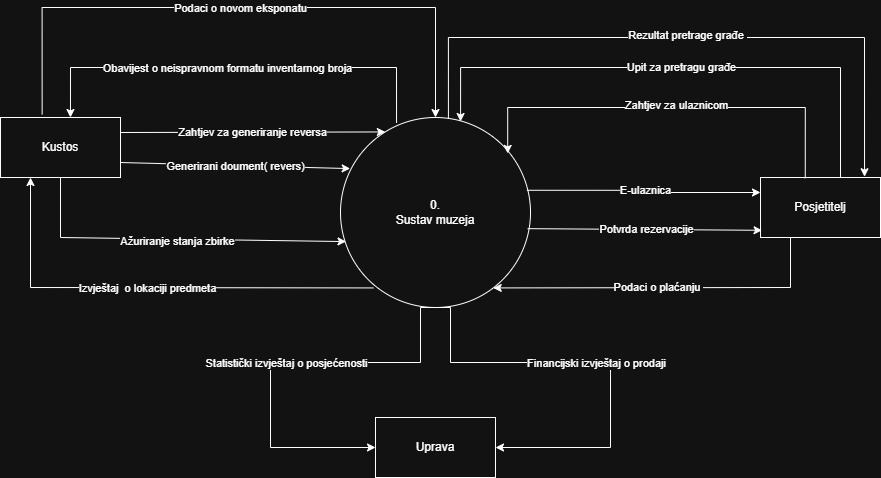

The diagram above was exported from draw.io. Its source (the exported page's mxGraphModel, read from the mxfile embedded in the PNG):
<mxGraphModel dx="1030" dy="527" grid="1" gridSize="10" guides="1" tooltips="1" connect="1" arrows="1" fold="1" page="1" pageScale="1" pageWidth="1100" pageHeight="1700" math="0" shadow="0">
  <root>
    <mxCell id="0" />
    <mxCell id="1" parent="0" />
    <mxCell id="Hn3YzAqtL4FhH82D7f_W-2" parent="1" style="ellipse;whiteSpace=wrap;html=1;aspect=fixed;" value="0.&lt;div&gt;Sustav muzeja&lt;/div&gt;" vertex="1">
      <mxGeometry height="190" width="190" x="410" y="150" as="geometry" />
    </mxCell>
    <mxCell id="Hn3YzAqtL4FhH82D7f_W-3" parent="1" style="rounded=0;whiteSpace=wrap;html=1;" value="Posjetitelj" vertex="1">
      <mxGeometry height="60" width="120" x="830" y="210" as="geometry" />
    </mxCell>
    <mxCell id="Hn3YzAqtL4FhH82D7f_W-4" parent="1" style="rounded=0;whiteSpace=wrap;html=1;" value="Kustos" vertex="1">
      <mxGeometry height="60" width="120" x="70" y="150" as="geometry" />
    </mxCell>
    <mxCell id="Hn3YzAqtL4FhH82D7f_W-7" edge="1" parent="1" source="Hn3YzAqtL4FhH82D7f_W-3" style="endArrow=classic;html=1;rounded=0;entryX=0.88;entryY=0.189;entryDx=0;entryDy=0;entryPerimeter=0;exitX=0.373;exitY=0.013;exitDx=0;exitDy=0;exitPerimeter=0;edgeStyle=orthogonalEdgeStyle;" target="Hn3YzAqtL4FhH82D7f_W-2" value="">
      <mxGeometry relative="1" as="geometry">
        <Array as="points">
          <mxPoint x="875" y="140" />
          <mxPoint x="577" y="140" />
        </Array>
        <mxPoint x="480" y="290" as="sourcePoint" />
        <mxPoint x="580" y="290" as="targetPoint" />
      </mxGeometry>
    </mxCell>
    <mxCell id="Hn3YzAqtL4FhH82D7f_W-8" connectable="0" parent="Hn3YzAqtL4FhH82D7f_W-7" style="edgeLabel;resizable=0;html=1;;align=center;verticalAlign=middle;" value="Label" vertex="1">
      <mxGeometry relative="1" as="geometry" />
    </mxCell>
    <mxCell id="Hn3YzAqtL4FhH82D7f_W-10" connectable="0" parent="Hn3YzAqtL4FhH82D7f_W-7" style="edgeLabel;html=1;align=center;verticalAlign=middle;resizable=0;points=[];" value="Zahtjev za ulaznicom&lt;div&gt;&lt;br&gt;&lt;/div&gt;" vertex="1">
      <mxGeometry relative="1" x="-0.0355" y="4" as="geometry">
        <mxPoint as="offset" />
      </mxGeometry>
    </mxCell>
    <mxCell id="Hn3YzAqtL4FhH82D7f_W-15" edge="1" parent="1" source="Hn3YzAqtL4FhH82D7f_W-3" style="endArrow=classic;html=1;rounded=0;entryX=0.804;entryY=0.897;entryDx=0;entryDy=0;exitX=0.25;exitY=1;exitDx=0;exitDy=0;entryPerimeter=0;" target="Hn3YzAqtL4FhH82D7f_W-2" value="">
      <mxGeometry relative="1" as="geometry">
        <Array as="points">
          <mxPoint x="860" y="320" />
        </Array>
        <mxPoint x="850" y="280" as="sourcePoint" />
        <mxPoint x="580" y="290" as="targetPoint" />
      </mxGeometry>
    </mxCell>
    <mxCell id="Hn3YzAqtL4FhH82D7f_W-16" connectable="0" parent="Hn3YzAqtL4FhH82D7f_W-15" style="edgeLabel;resizable=0;html=1;;align=center;verticalAlign=middle;" value="Label" vertex="1">
      <mxGeometry relative="1" as="geometry" />
    </mxCell>
    <mxCell id="Hn3YzAqtL4FhH82D7f_W-17" connectable="0" parent="Hn3YzAqtL4FhH82D7f_W-15" style="edgeLabel;html=1;align=center;verticalAlign=middle;resizable=0;points=[];" value="Podaci o plaćanju&amp;nbsp;" vertex="1">
      <mxGeometry relative="1" x="0.0469" y="-1" as="geometry">
        <mxPoint as="offset" />
      </mxGeometry>
    </mxCell>
    <mxCell id="Hn3YzAqtL4FhH82D7f_W-18" edge="1" parent="1" source="Hn3YzAqtL4FhH82D7f_W-3" style="endArrow=classic;html=1;rounded=0;exitX=0.693;exitY=0;exitDx=0;exitDy=0;entryX=0.632;entryY=0.021;entryDx=0;entryDy=0;entryPerimeter=0;exitPerimeter=0;edgeStyle=orthogonalEdgeStyle;" target="Hn3YzAqtL4FhH82D7f_W-2" value="">
      <mxGeometry relative="1" as="geometry">
        <Array as="points">
          <mxPoint x="910" y="210" />
          <mxPoint x="910" y="100" />
          <mxPoint x="530" y="100" />
        </Array>
        <mxPoint x="480" y="290" as="sourcePoint" />
        <mxPoint x="580" y="290" as="targetPoint" />
      </mxGeometry>
    </mxCell>
    <mxCell id="Hn3YzAqtL4FhH82D7f_W-27" connectable="0" parent="Hn3YzAqtL4FhH82D7f_W-18" style="edgeLabel;html=1;align=center;verticalAlign=middle;resizable=0;points=[];" value="Upit za pretragu&lt;span style=&quot;color: light-dark(rgb(0, 0, 0), rgb(255, 255, 255));&quot;&gt;&amp;nbsp;građe&lt;/span&gt;" vertex="1">
      <mxGeometry relative="1" x="-0.0037" y="-1" as="geometry">
        <mxPoint as="offset" />
      </mxGeometry>
    </mxCell>
    <mxCell id="Hn3YzAqtL4FhH82D7f_W-21" edge="1" parent="1" source="Hn3YzAqtL4FhH82D7f_W-2" style="endArrow=classic;html=1;rounded=0;entryX=0.867;entryY=-0.013;entryDx=0;entryDy=0;entryPerimeter=0;exitX=0.568;exitY=0.004;exitDx=0;exitDy=0;exitPerimeter=0;edgeStyle=orthogonalEdgeStyle;" target="Hn3YzAqtL4FhH82D7f_W-3" value="">
      <mxGeometry relative="1" as="geometry">
        <Array as="points">
          <mxPoint x="518" y="70" />
          <mxPoint x="934" y="70" />
        </Array>
        <mxPoint x="500" y="150" as="sourcePoint" />
        <mxPoint x="900" y="110" as="targetPoint" />
      </mxGeometry>
    </mxCell>
    <mxCell id="Hn3YzAqtL4FhH82D7f_W-22" connectable="0" parent="Hn3YzAqtL4FhH82D7f_W-21" style="edgeLabel;resizable=0;html=1;;align=center;verticalAlign=middle;" value="Label" vertex="1">
      <mxGeometry relative="1" as="geometry" />
    </mxCell>
    <mxCell id="Hn3YzAqtL4FhH82D7f_W-23" connectable="0" parent="Hn3YzAqtL4FhH82D7f_W-21" style="edgeLabel;html=1;align=center;verticalAlign=middle;resizable=0;points=[];" value="Rezultat pretrage građe&amp;nbsp;" vertex="1">
      <mxGeometry relative="1" x="0.002" y="3" as="geometry">
        <mxPoint as="offset" />
      </mxGeometry>
    </mxCell>
    <mxCell id="Hn3YzAqtL4FhH82D7f_W-24" edge="1" parent="1" source="Hn3YzAqtL4FhH82D7f_W-2" style="endArrow=classic;html=1;rounded=0;exitX=0.985;exitY=0.585;exitDx=0;exitDy=0;exitPerimeter=0;entryX=0.013;entryY=0.88;entryDx=0;entryDy=0;entryPerimeter=0;" target="Hn3YzAqtL4FhH82D7f_W-3" value="">
      <mxGeometry relative="1" as="geometry">
        <mxPoint x="660" y="260" as="sourcePoint" />
        <mxPoint x="760" y="260" as="targetPoint" />
      </mxGeometry>
    </mxCell>
    <mxCell id="Hn3YzAqtL4FhH82D7f_W-25" connectable="0" parent="Hn3YzAqtL4FhH82D7f_W-24" style="edgeLabel;resizable=0;html=1;;align=center;verticalAlign=middle;" value="Label" vertex="1">
      <mxGeometry relative="1" as="geometry" />
    </mxCell>
    <mxCell id="Hn3YzAqtL4FhH82D7f_W-26" connectable="0" parent="Hn3YzAqtL4FhH82D7f_W-24" style="edgeLabel;html=1;align=center;verticalAlign=middle;resizable=0;points=[];" value="Potvrda rezervacije" vertex="1">
      <mxGeometry relative="1" x="0.008" as="geometry">
        <mxPoint as="offset" />
      </mxGeometry>
    </mxCell>
    <mxCell id="Hn3YzAqtL4FhH82D7f_W-29" edge="1" parent="1" source="Hn3YzAqtL4FhH82D7f_W-4" style="endArrow=classic;html=1;rounded=0;exitX=0.347;exitY=-0.053;exitDx=0;exitDy=0;exitPerimeter=0;entryX=0.5;entryY=0;entryDx=0;entryDy=0;edgeStyle=orthogonalEdgeStyle;" target="Hn3YzAqtL4FhH82D7f_W-2" value="">
      <mxGeometry relative="1" as="geometry">
        <Array as="points">
          <mxPoint x="112" y="40" />
          <mxPoint x="505" y="40" />
        </Array>
        <mxPoint x="480" y="270" as="sourcePoint" />
        <mxPoint x="500" y="147" as="targetPoint" />
      </mxGeometry>
    </mxCell>
    <mxCell id="Hn3YzAqtL4FhH82D7f_W-30" connectable="0" parent="Hn3YzAqtL4FhH82D7f_W-29" style="edgeLabel;resizable=0;html=1;;align=center;verticalAlign=middle;" value="Podaci o novom eksponatu" vertex="1">
      <mxGeometry relative="1" as="geometry" />
    </mxCell>
    <mxCell id="Hn3YzAqtL4FhH82D7f_W-32" edge="1" parent="1" source="Hn3YzAqtL4FhH82D7f_W-2" style="endArrow=classic;html=1;rounded=0;exitX=0.295;exitY=0.029;exitDx=0;exitDy=0;exitPerimeter=0;entryX=0.583;entryY=0;entryDx=0;entryDy=0;entryPerimeter=0;" target="Hn3YzAqtL4FhH82D7f_W-4" value="">
      <mxGeometry relative="1" as="geometry">
        <Array as="points">
          <mxPoint x="466" y="100" />
          <mxPoint x="140" y="100" />
        </Array>
        <mxPoint x="480" y="270" as="sourcePoint" />
        <mxPoint x="580" y="270" as="targetPoint" />
      </mxGeometry>
    </mxCell>
    <mxCell id="Hn3YzAqtL4FhH82D7f_W-34" connectable="0" parent="Hn3YzAqtL4FhH82D7f_W-32" style="edgeLabel;html=1;align=center;verticalAlign=middle;resizable=0;points=[];" value="Text" vertex="1">
      <mxGeometry relative="1" x="0.0387" y="1" as="geometry">
        <mxPoint as="offset" />
      </mxGeometry>
    </mxCell>
    <mxCell id="Hn3YzAqtL4FhH82D7f_W-38" connectable="0" parent="Hn3YzAqtL4FhH82D7f_W-32" style="edgeLabel;html=1;align=center;verticalAlign=middle;resizable=0;points=[];" value="Obavijest o neispravnom formatu inventarnog broja" vertex="1">
      <mxGeometry relative="1" x="0.0434" as="geometry">
        <mxPoint as="offset" />
      </mxGeometry>
    </mxCell>
    <mxCell id="Hn3YzAqtL4FhH82D7f_W-40" edge="1" parent="1" source="Hn3YzAqtL4FhH82D7f_W-4" style="endArrow=classic;html=1;rounded=0;exitX=1;exitY=0.25;exitDx=0;exitDy=0;entryX=0.236;entryY=0.076;entryDx=0;entryDy=0;entryPerimeter=0;" target="Hn3YzAqtL4FhH82D7f_W-2" value="">
      <mxGeometry relative="1" as="geometry">
        <mxPoint x="480" y="270" as="sourcePoint" />
        <mxPoint x="580" y="270" as="targetPoint" />
      </mxGeometry>
    </mxCell>
    <mxCell id="Hn3YzAqtL4FhH82D7f_W-41" connectable="0" parent="Hn3YzAqtL4FhH82D7f_W-40" style="edgeLabel;resizable=0;html=1;;align=center;verticalAlign=middle;" value="Zahtjev za generiranje reversa" vertex="1">
      <mxGeometry relative="1" as="geometry" />
    </mxCell>
    <mxCell id="Hn3YzAqtL4FhH82D7f_W-50" edge="1" parent="1" source="Hn3YzAqtL4FhH82D7f_W-4" style="endArrow=classic;html=1;rounded=0;exitX=1;exitY=0.75;exitDx=0;exitDy=0;entryX=0.051;entryY=0.269;entryDx=0;entryDy=0;entryPerimeter=0;" target="Hn3YzAqtL4FhH82D7f_W-2" value="">
      <mxGeometry relative="1" as="geometry">
        <mxPoint x="230" y="200" as="sourcePoint" />
        <mxPoint x="330" y="200" as="targetPoint" />
      </mxGeometry>
    </mxCell>
    <mxCell id="Hn3YzAqtL4FhH82D7f_W-51" connectable="0" parent="Hn3YzAqtL4FhH82D7f_W-50" style="edgeLabel;resizable=0;html=1;;align=center;verticalAlign=middle;" value="Generirani doument( revers)" vertex="1">
      <mxGeometry relative="1" as="geometry" />
    </mxCell>
    <mxCell id="Hn3YzAqtL4FhH82D7f_W-55" edge="1" parent="1" source="Hn3YzAqtL4FhH82D7f_W-2" style="endArrow=classic;html=1;rounded=0;exitX=0.173;exitY=0.897;exitDx=0;exitDy=0;entryX=0.25;entryY=1;entryDx=0;entryDy=0;exitPerimeter=0;" target="Hn3YzAqtL4FhH82D7f_W-4" value="">
      <mxGeometry relative="1" as="geometry">
        <Array as="points">
          <mxPoint x="100" y="320" />
        </Array>
        <mxPoint x="480" y="270" as="sourcePoint" />
        <mxPoint x="140" y="320" as="targetPoint" />
      </mxGeometry>
    </mxCell>
    <mxCell id="Hn3YzAqtL4FhH82D7f_W-56" connectable="0" parent="Hn3YzAqtL4FhH82D7f_W-55" style="edgeLabel;resizable=0;html=1;;align=center;verticalAlign=middle;" value="Izvještaj&amp;nbsp; o lokaciji predmeta" vertex="1">
      <mxGeometry relative="1" as="geometry" />
    </mxCell>
    <mxCell id="Hn3YzAqtL4FhH82D7f_W-57" parent="1" style="rounded=0;whiteSpace=wrap;html=1;" value="Uprava" vertex="1">
      <mxGeometry height="60" width="120" x="445" y="450" as="geometry" />
    </mxCell>
    <mxCell id="Hn3YzAqtL4FhH82D7f_W-58" edge="1" parent="1" source="Hn3YzAqtL4FhH82D7f_W-4" style="endArrow=classic;html=1;rounded=0;entryX=0.029;entryY=0.653;entryDx=0;entryDy=0;entryPerimeter=0;exitX=0.5;exitY=1;exitDx=0;exitDy=0;" target="Hn3YzAqtL4FhH82D7f_W-2" value="">
      <mxGeometry relative="1" as="geometry">
        <Array as="points">
          <mxPoint x="130" y="270" />
        </Array>
        <mxPoint x="120" y="213" as="sourcePoint" />
        <mxPoint x="580" y="270" as="targetPoint" />
      </mxGeometry>
    </mxCell>
    <mxCell id="Hn3YzAqtL4FhH82D7f_W-60" connectable="0" parent="Hn3YzAqtL4FhH82D7f_W-58" style="edgeLabel;html=1;align=center;verticalAlign=middle;resizable=0;points=[];" value="Ažuriranje stanja zbirke" vertex="1">
      <mxGeometry relative="1" x="0.0241" y="-2" as="geometry">
        <mxPoint as="offset" />
      </mxGeometry>
    </mxCell>
    <mxCell id="Hn3YzAqtL4FhH82D7f_W-61" edge="1" parent="1" source="Hn3YzAqtL4FhH82D7f_W-2" style="endArrow=classic;html=1;rounded=0;exitX=0.5;exitY=1;exitDx=0;exitDy=0;entryX=0;entryY=0.5;entryDx=0;entryDy=0;edgeStyle=orthogonalEdgeStyle;" target="Hn3YzAqtL4FhH82D7f_W-57" value="">
      <mxGeometry relative="1" as="geometry">
        <Array as="points">
          <mxPoint x="490" y="340" />
          <mxPoint x="490" y="395" />
          <mxPoint x="340" y="395" />
          <mxPoint x="340" y="480" />
        </Array>
        <mxPoint x="480" y="270" as="sourcePoint" />
        <mxPoint x="580" y="270" as="targetPoint" />
      </mxGeometry>
    </mxCell>
    <mxCell id="Hn3YzAqtL4FhH82D7f_W-62" connectable="0" parent="Hn3YzAqtL4FhH82D7f_W-61" style="edgeLabel;resizable=0;html=1;;align=center;verticalAlign=middle;" value="Statistički izvještaj o posjećenosti" vertex="1">
      <mxGeometry relative="1" as="geometry" />
    </mxCell>
    <mxCell id="Hn3YzAqtL4FhH82D7f_W-63" edge="1" parent="1" source="Hn3YzAqtL4FhH82D7f_W-2" style="endArrow=classic;html=1;rounded=0;exitX=0.5;exitY=1;exitDx=0;exitDy=0;entryX=1;entryY=0.5;entryDx=0;entryDy=0;edgeStyle=orthogonalEdgeStyle;" target="Hn3YzAqtL4FhH82D7f_W-57" value="">
      <mxGeometry relative="1" as="geometry">
        <Array as="points">
          <mxPoint x="520" y="340" />
          <mxPoint x="520" y="395" />
          <mxPoint x="680" y="395" />
          <mxPoint x="680" y="480" />
        </Array>
        <mxPoint x="480" y="270" as="sourcePoint" />
        <mxPoint x="580" y="270" as="targetPoint" />
      </mxGeometry>
    </mxCell>
    <mxCell id="Hn3YzAqtL4FhH82D7f_W-64" connectable="0" parent="Hn3YzAqtL4FhH82D7f_W-63" style="edgeLabel;resizable=0;html=1;;align=center;verticalAlign=middle;" value="Financijski izvještaj o prodaji" vertex="1">
      <mxGeometry relative="1" as="geometry" />
    </mxCell>
    <mxCell id="Hn3YzAqtL4FhH82D7f_W-68" edge="1" parent="1" source="Hn3YzAqtL4FhH82D7f_W-2" style="endArrow=classic;html=1;rounded=0;entryX=0;entryY=0.25;entryDx=0;entryDy=0;exitX=0.981;exitY=0.383;exitDx=0;exitDy=0;exitPerimeter=0;edgeStyle=orthogonalEdgeStyle;" target="Hn3YzAqtL4FhH82D7f_W-3" value="">
      <mxGeometry relative="1" as="geometry">
        <mxPoint x="480" y="270" as="sourcePoint" />
        <mxPoint x="580" y="270" as="targetPoint" />
      </mxGeometry>
    </mxCell>
    <mxCell id="Hn3YzAqtL4FhH82D7f_W-69" connectable="0" parent="Hn3YzAqtL4FhH82D7f_W-68" style="edgeLabel;resizable=0;html=1;;align=center;verticalAlign=middle;" value="E-ulaznica" vertex="1">
      <mxGeometry relative="1" as="geometry" />
    </mxCell>
  </root>
</mxGraphModel>